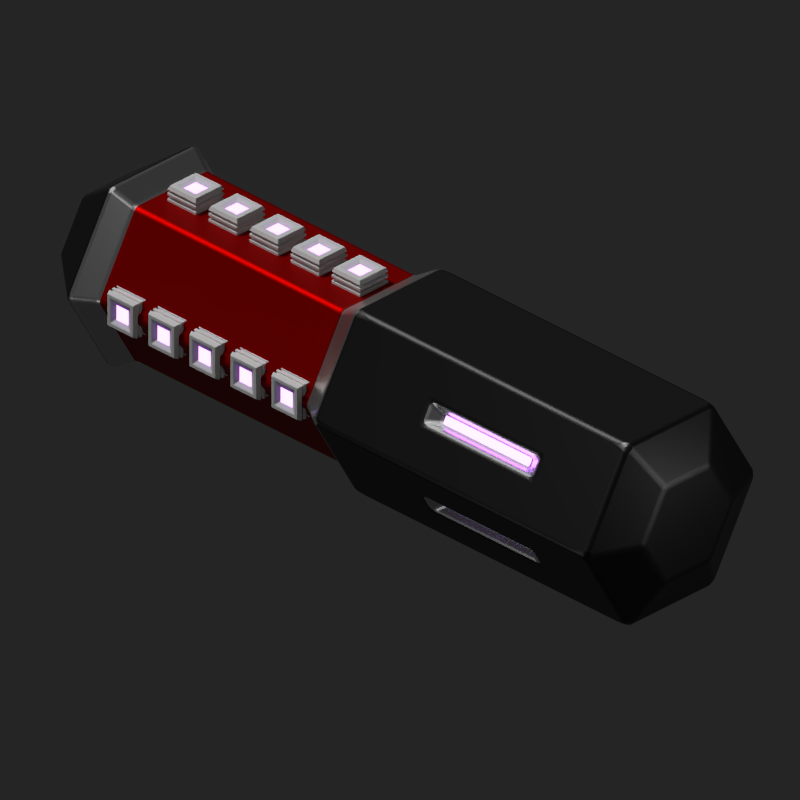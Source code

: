 # Source: pulse_beam.blend  (saved by Blender 2.91.10; exported with 4.5.12 LTS)
import bpy
from mathutils import Matrix  # noqa: F401  (used for matrix-valued properties, if any)

bpy.ops.wm.read_factory_settings(use_empty=True)
scene = bpy.context.scene
scene.name = 'Scene'

# ---- collections
col_collection_1 = bpy.data.collections.new('Collection 1'); scene.collection.children.link(col_collection_1)

# ---- materials (node trees are filled in below, after node groups)
mat_dark_metal_001 = bpy.data.materials.new('Dark Metal.001')
mat_dark_metal_001.alpha_threshold = 0.0
mat_dark_metal_001.roughness = 0.5
mat_light_metal_001 = bpy.data.materials.new('Light Metal.001')
mat_light_metal_001.alpha_threshold = 0.0
mat_light_metal_001.roughness = 0.5
mat_light_source_001 = bpy.data.materials.new('Light Source.001')
mat_light_source_001.alpha_threshold = 0.0
mat_light_source_001.roughness = 0.5
mat_colorful_metal_001 = bpy.data.materials.new('Colorful Metal.001')
mat_colorful_metal_001.alpha_threshold = 0.0
mat_colorful_metal_001.roughness = 0.5
mat_material_016 = bpy.data.materials.new('Material.016')
mat_material_016.alpha_threshold = 0.0
mat_material_016.diffuse_color = (0.5071, 0.5071, 0.5071, 1.0)
mat_material_016.roughness = 0.5
mat_material_016.line_color = (0.0, 0.0, 0.0, 1.0)
mat_material_001 = bpy.data.materials.new('Material.001')
mat_material_001.alpha_threshold = 0.0
mat_material_001.diffuse_color = (0.5071, 0.5071, 0.5071, 1.0)
mat_material_001.roughness = 0.5
mat_material_001.line_color = (0.0, 0.0, 0.0, 1.0)
mat_light_source_002 = bpy.data.materials.new('Light Source.002')
mat_light_source_002.alpha_threshold = 0.0
mat_light_source_002.roughness = 0.5
mat_material_006 = bpy.data.materials.new('Material.006')
mat_material_006.alpha_threshold = 0.0
mat_material_006.diffuse_color = (0.2476, 0.2476, 0.2476, 1.0)
mat_material_006.roughness = 0.5

# ---- material node trees
mat_dark_metal_001.use_nodes = True; mat_dark_metal_001.node_tree.nodes.clear()
_N = mat_dark_metal_001.node_tree.nodes; _L = mat_dark_metal_001.node_tree.links
n0 = _N.new('ShaderNodeOutputMaterial'); n0.name = 'Material Output'; n0.location = (300, 300)
n1 = _N.new('ShaderNodeBsdfPrincipled'); n1.name = 'Principled BSDF'; n1.location = (10, 300)
n1.width = 150
n1.subsurface_method = 'BURLEY'
n1.inputs[0].default_value = (0.04954, 0.04954, 0.04954, 1.0)
n1.inputs[1].default_value = 1.0
n1.inputs[2].default_value = 0.4
n1.inputs[3].default_value = 1.45
n1.inputs[9].default_value = (1.0, 1.0, 1.0)
n1.inputs[27].default_value = (0.0, 0.0, 0.0, 1.0)
n1.inputs[28].default_value = 1.0
_L.new(n1.outputs[0], n0.inputs[0])
n0.is_active_output = True
mat_light_metal_001.use_nodes = True; mat_light_metal_001.node_tree.nodes.clear()
_N = mat_light_metal_001.node_tree.nodes; _L = mat_light_metal_001.node_tree.links
n0 = _N.new('ShaderNodeOutputMaterial'); n0.name = 'Material Output'; n0.location = (300, 300)
n1 = _N.new('ShaderNodeBsdfPrincipled'); n1.name = 'Principled BSDF'; n1.location = (10, 300)
n1.width = 150
n1.subsurface_method = 'BURLEY'
n1.inputs[0].default_value = (0.7874, 0.7874, 0.7874, 1.0)
n1.inputs[1].default_value = 1.0
n1.inputs[2].default_value = 0.3
n1.inputs[3].default_value = 1.45
n1.inputs[9].default_value = (1.0, 1.0, 1.0)
n1.inputs[27].default_value = (0.0, 0.0, 0.0, 1.0)
n1.inputs[28].default_value = 1.0
_L.new(n1.outputs[0], n0.inputs[0])
n0.is_active_output = True
mat_light_source_001.use_nodes = True; mat_light_source_001.node_tree.nodes.clear()
_N = mat_light_source_001.node_tree.nodes; _L = mat_light_source_001.node_tree.links
n0 = _N.new('ShaderNodeOutputMaterial'); n0.name = 'Material Output'; n0.location = (300, 300)
n1 = _N.new('ShaderNodeEmission'); n1.name = 'Emission'; n1.location = (10, 300)
n1.inputs[0].default_value = (0.5163, 0.1706, 1.0, 1.0)
n1.inputs[1].default_value = 6.0
_L.new(n1.outputs[0], n0.inputs[0])
n0.is_active_output = True
mat_colorful_metal_001.use_nodes = True; mat_colorful_metal_001.node_tree.nodes.clear()
_N = mat_colorful_metal_001.node_tree.nodes; _L = mat_colorful_metal_001.node_tree.links
n0 = _N.new('ShaderNodeOutputMaterial'); n0.name = 'Material Output'; n0.location = (300, 300)
n1 = _N.new('ShaderNodeBsdfPrincipled'); n1.name = 'Principled BSDF'; n1.location = (10, 300)
n1.width = 150
n1.subsurface_method = 'BURLEY'
n1.inputs[0].default_value = (0.3185, 0.0004068, 0.0, 1.0)
n1.inputs[1].default_value = 1.0
n1.inputs[2].default_value = 0.5248
n1.inputs[3].default_value = 1.45
n1.inputs[9].default_value = (1.0, 1.0, 1.0)
n1.inputs[27].default_value = (0.0, 0.0, 0.0, 1.0)
n1.inputs[28].default_value = 1.0
_L.new(n1.outputs[0], n0.inputs[0])
n0.is_active_output = True
mat_light_source_002.use_nodes = True; mat_light_source_002.node_tree.nodes.clear()
_N = mat_light_source_002.node_tree.nodes; _L = mat_light_source_002.node_tree.links
n0 = _N.new('ShaderNodeOutputMaterial'); n0.name = 'Material Output'; n0.location = (300, 300)
n1 = _N.new('ShaderNodeEmission'); n1.name = 'Emission'; n1.location = (10, 300)
n1.inputs[0].default_value = (0.5163, 0.1706, 1.0, 1.0)
n1.inputs[1].default_value = 6.0
_L.new(n1.outputs[0], n0.inputs[0])
n0.is_active_output = True

# ---- world
world_world = bpy.data.worlds.new('World'); scene.world = world_world
world_world.color = (0.01885, 0.01885, 0.01885)
world_world.use_sun_shadow = False
world_world.sun_shadow_jitter_overblur = 0.0
world_world.cycles.sampling_method = 'MANUAL'
world_world.cycles.sample_map_resolution = 256

# ---- cameras
cam_camera = bpy.data.cameras.new('Camera')
cam_camera.type = 'ORTHO'
cam_camera.clip_end = 100.0
cam_camera.lens = 35.0
cam_camera.sensor_width = 32.0
cam_camera.sensor_height = 18.0
cam_camera.ortho_scale = 6.3
cam_camera.shift_x = 0.07
cam_camera.shift_y = 0.05
cam_camera.dof.focus_distance = 0.0

# ---- lights
light_lamp_001 = bpy.data.lights.new('Lamp.001', 'POINT')
light_lamp_001.transmission_factor = 0.0
light_lamp_001.cutoff_distance = 30.0
light_lamp_001.energy = 100.0
light_lamp_001.shadow_buffer_clip_start = 1.001
light_lamp_001.shadow_soft_size = 1.0
light_lamp_001.shadow_maximum_resolution = 0.006
light_lamp_001.use_absolute_resolution = True
light_lamp_001.cycles.use_multiple_importance_sampling = False
light_lamp_002 = bpy.data.lights.new('Lamp.002', 'POINT')
light_lamp_002.transmission_factor = 0.0
light_lamp_002.cutoff_distance = 30.0
light_lamp_002.energy = 100.0
light_lamp_002.shadow_buffer_clip_start = 1.001
light_lamp_002.shadow_soft_size = 1.0
light_lamp_002.shadow_maximum_resolution = 0.006
light_lamp_002.use_absolute_resolution = True
light_lamp_002.cycles.use_multiple_importance_sampling = False
light_sun = bpy.data.lights.new('Sun', 'SUN')
light_sun.transmission_factor = 0.0
light_sun.angle = 0.036
light_sun.energy = 3.0
light_sun.shadow_buffer_clip_start = 0.5
light_sun.shadow_soft_size = 0.018
light_sun.shadow_cascade_max_distance = 1000.0
light_sun.cycles.use_multiple_importance_sampling = False
light_lamp = bpy.data.lights.new('Lamp', 'POINT')
light_lamp.transmission_factor = 0.0
light_lamp.cutoff_distance = 30.0
light_lamp.energy = 100.0
light_lamp.shadow_buffer_clip_start = 1.001
light_lamp.shadow_soft_size = 1.0
light_lamp.shadow_maximum_resolution = 0.006
light_lamp.use_absolute_resolution = True
light_lamp.cycles.use_multiple_importance_sampling = False

# ---- meshes
me_cylinder_005 = bpy.data.meshes.new('Cylinder.005')
me_cylinder_005.from_pydata([(0.0, 0.7162, -1.457), (1.553e-07, 0.1731, 3.105), (0.6203, 0.3581, -1.457), (0.1499, 0.08657, 3.105), (0.6203, -0.3581, -1.457), (0.1499, -0.08657, 3.105), (-6.261e-08, -0.7162, -1.457), (1.394e-07, -0.1731, 3.105), (-0.6203, -0.3581, -1.457), (-0.1499, -0.08657, 3.105), (-0.6203, 0.3581, -1.457), (-0.1499, 0.08657, 3.105), (0.0, 0.7162, 0.8037), (-2.384e-08, 0.6064, 0.9681), (9.912e-08, 0.6064, 2.698), (1.366e-07, 0.7162, 2.862), (0.6203, 0.3581, 2.862), (0.5252, 0.3032, 2.698), (0.5252, 0.3032, 0.9681), (0.6203, 0.3581, 0.8037), (0.6203, -0.3581, 2.862), (0.5252, -0.3032, 2.698), (0.5252, -0.3032, 0.9681), (0.6203, -0.3581, 0.8037), (7.401e-08, -0.7162, 2.862), (4.61e-08, -0.6064, 2.698), (-7.686e-08, -0.6064, 0.9681), (-6.261e-08, -0.7162, 0.8037), (-0.6203, -0.3581, 2.862), (-0.5252, -0.3032, 2.698), (-0.5252, -0.3032, 0.9681), (-0.6203, -0.3581, 0.8037), (-0.6203, 0.3581, 2.862), (-0.5252, 0.3032, 2.698), (-0.5252, 0.3032, 0.9681), (-0.6203, 0.3581, 0.8037), (0.3196, 0.1845, 3.266), (7.039e-08, 0.369, 3.266), (0.3196, -0.1845, 3.266), (3.813e-08, -0.369, 3.266), (-0.3196, -0.1845, 3.266), (-0.3196, 0.1845, 3.266), (0.1499, 0.08657, 2.845), (-2.293e-07, 0.1731, 2.845), (0.1499, -0.08657, 2.845), (-2.452e-07, -0.1731, 2.845), (-0.1499, -0.08657, 2.845), (-0.1499, 0.08657, 2.845), (-0.3707, 0.5022, -0.8805), (-0.3707, 0.5022, 0.04008), (-0.2496, 0.5721, 0.04008), (-0.2496, 0.5721, -0.8805), (-0.2496, -0.5721, -0.8805), (-0.2496, -0.5721, 0.04008), (-0.3707, -0.5022, 0.04008), (-0.3707, -0.5022, -0.8805), (0.3707, -0.5022, -0.8805), (0.3707, -0.5022, 0.04008), (0.2496, -0.5721, 0.04008), (0.2496, -0.5721, -0.8805), (0.2496, 0.5721, -0.8805), (0.2496, 0.5721, 0.04008), (0.3707, 0.5022, 0.04008), (0.3707, 0.5022, -0.8805), (-0.306, 0.4666, -0.7808), (-0.306, 0.4666, -0.05959), (-0.2511, 0.4983, -0.05959), (-0.2511, 0.4983, -0.7808), (-0.2511, -0.4983, -0.7808), (-0.2511, -0.4983, -0.05959), (-0.306, -0.4666, -0.05959), (-0.306, -0.4666, -0.7808), (0.306, -0.4666, -0.7808), (0.306, -0.4666, -0.05959), (0.2511, -0.4983, -0.05959), (0.2511, -0.4983, -0.7808), (0.2511, 0.4983, -0.7808), (0.2511, 0.4983, -0.05959), (0.306, 0.4666, -0.05959), (0.306, 0.4666, -0.7808), (-2.321e-16, 0.3743, -1.605), (0.3242, 0.1871, -1.605), (0.3242, -0.1871, -1.605), (-3.272e-08, -0.3743, -1.605), (-0.3242, -0.1871, -1.605), (-0.3242, 0.1871, -1.605)], [], [(15, 37, 36, 16), (16, 36, 38, 20), (20, 38, 39, 24), (24, 39, 40, 28), (11, 9, 46, 47), (28, 40, 41, 32), (32, 41, 37, 15), (2, 4, 82, 81), (64, 65, 66, 67), (35, 34, 13, 12), (34, 33, 14, 13), (33, 32, 15, 14), (8, 31, 35, 10), (31, 30, 34, 35), (30, 29, 33, 34), (29, 28, 32, 33), (68, 69, 70, 71), (27, 26, 30, 31), (26, 25, 29, 30), (25, 24, 28, 29), (72, 73, 74, 75), (23, 22, 26, 27), (22, 21, 25, 26), (21, 20, 24, 25), (2, 19, 23, 4), (19, 18, 22, 23), (18, 17, 21, 22), (17, 16, 20, 21), (76, 77, 78, 79), (12, 13, 18, 19), (13, 14, 17, 18), (14, 15, 16, 17), (1, 3, 36, 37), (3, 5, 38, 36), (5, 7, 39, 38), (7, 9, 40, 39), (9, 11, 41, 40), (11, 1, 37, 41), (42, 43, 47, 46, 45, 44), (7, 5, 44, 45), (3, 1, 43, 42), (1, 11, 47, 43), (9, 7, 45, 46), (5, 3, 42, 44), (10, 35, 49, 48), (35, 12, 50, 49), (12, 0, 51, 50), (0, 10, 48, 51), (6, 27, 53, 52), (27, 31, 54, 53), (31, 8, 55, 54), (8, 6, 52, 55), (4, 23, 57, 56), (23, 27, 58, 57), (27, 6, 59, 58), (6, 4, 56, 59), (0, 12, 61, 60), (12, 19, 62, 61), (19, 2, 63, 62), (2, 0, 60, 63), (48, 64, 67, 51), (51, 67, 66, 50), (53, 69, 68, 52), (50, 66, 65, 49), (52, 68, 71, 55), (55, 71, 70, 54), (57, 73, 72, 56), (54, 70, 69, 53), (56, 72, 75, 59), (59, 75, 74, 58), (58, 74, 73, 57), (60, 76, 79, 63), (61, 77, 76, 60), (62, 78, 77, 61), (80, 81, 82, 83, 84, 85), (8, 10, 85, 84), (0, 2, 81, 80), (4, 6, 83, 82), (10, 0, 80, 85), (6, 8, 84, 83), (63, 79, 78, 62), (49, 65, 64, 48)])
me_cylinder_005.polygons.foreach_set('material_index', [0, 0, 0, 0, 1, 0, 0, 0, 2, 1, 3, 1, 0, 1, 3, 1, 2, 1, 3, 1, 2, 1, 3, 1, 0, 1, 3, 1, 2, 1, 3, 1, 0, 0, 0, 0, 0, 0, 2, 1, 1, 1, 1, 1, 0, 0, 0, 0, 0, 0, 0, 0, 0, 0, 0, 0, 0, 0, 0, 0, 1, 1, 1, 1, 1, 1, 1, 1, 1, 1, 1, 1, 1, 1, 0, 0, 0, 0, 0, 0, 1, 1])
_uv = me_cylinder_005.uv_layers.new(name='UVMap')
_uv.uv.foreach_set('vector', [1.0, 0.9, 1.0, 1.0, 0.8333, 1.0, 0.8333, 0.9, 0.8333, 0.9, 0.8333, 1.0, 0.6667, 1.0, 0.6667, 0.9, 0.6667, 0.9, 0.6667, 1.0, 0.5, 1.0, 0.5, 0.9, 0.5, 0.9, 0.5, 1.0, 0.3333, 1.0, 0.3333, 0.9, 0.1998, 0.279, 0.1998, 0.221, 0.1998, 0.221, 0.1998, 0.279, 0.3333, 0.9, 0.3333, 1.0, 0.1667, 1.0, 0.1667, 0.9, 0.1667, 0.9, 0.1667, 1.0, -8.941e-08, 1.0, -8.941e-08, 0.9, 0.8333, 0.5, 0.6667, 0.5, 0.6667, 0.5, 0.8333, 0.5, 0.09155, 0.5156, 0.09155, 0.5844, 0.07512, 0.5844, 0.07512, 0.5156, 0.1667, 0.6, 0.1667, 0.7, -8.941e-08, 0.7, -8.941e-08, 0.6, 0.1667, 0.7, 0.1667, 0.8, -8.941e-08, 0.8, -8.941e-08, 0.7, 0.1667, 0.8, 0.1667, 0.9, -8.941e-08, 0.9, -8.941e-08, 0.8, 0.3333, 0.5, 0.3333, 0.6, 0.1667, 0.6, 0.1667, 0.5, 0.3333, 0.6, 0.3333, 0.7, 0.1667, 0.7, 0.1667, 0.6, 0.3333, 0.7, 0.3333, 0.8, 0.1667, 0.8, 0.1667, 0.7, 0.3333, 0.8, 0.3333, 0.9, 0.1667, 0.9, 0.1667, 0.8, 0.4249, 0.5156, 0.4249, 0.5844, 0.4085, 0.5844, 0.4085, 0.5156, 0.5, 0.6, 0.5, 0.7, 0.3333, 0.7, 0.3333, 0.6, 0.5, 0.7, 0.5, 0.8, 0.3333, 0.8, 0.3333, 0.7, 0.5, 0.8, 0.5, 0.9, 0.3333, 0.9, 0.3333, 0.8, 0.5915, 0.5156, 0.5915, 0.5844, 0.5751, 0.5844, 0.5751, 0.5156, 0.6667, 0.6, 0.6667, 0.7, 0.5, 0.7, 0.5, 0.6, 0.6667, 0.7, 0.6667, 0.8, 0.5, 0.8, 0.5, 0.7, 0.6667, 0.8, 0.6667, 0.9, 0.5, 0.9, 0.5, 0.8, 0.8333, 0.5, 0.8333, 0.6, 0.6667, 0.6, 0.6667, 0.5, 0.8333, 0.6, 0.8333, 0.7, 0.6667, 0.7, 0.6667, 0.6, 0.8333, 0.7, 0.8333, 0.8, 0.6667, 0.8, 0.6667, 0.7, 0.8333, 0.8, 0.8333, 0.9, 0.6667, 0.9, 0.6667, 0.8, 0.9249, 0.5156, 0.9249, 0.5844, 0.9085, 0.5844, 0.9085, 0.5156, 1.0, 0.6, 1.0, 0.7, 0.8333, 0.7, 0.8333, 0.6, 1.0, 0.7, 1.0, 0.8, 0.8333, 0.8, 0.8333, 0.7, 1.0, 0.8, 1.0, 0.9, 0.8333, 0.9, 0.8333, 0.8, 0.25, 0.308, 0.3002, 0.279, 0.4578, 0.37, 0.25, 0.49, 0.3002, 0.279, 0.3002, 0.221, 0.4578, 0.13, 0.4578, 0.37, 0.3002, 0.221, 0.25, 0.192, 0.25, 0.01, 0.4578, 0.13, 0.25, 0.192, 0.1998, 0.221, 0.04215, 0.13, 0.25, 0.01, 0.1998, 0.221, 0.1998, 0.279, 0.04215, 0.37, 0.04215, 0.13, 0.1998, 0.279, 0.25, 0.308, 0.25, 0.49, 0.04215, 0.37, 0.3002, 0.279, 0.25, 0.308, 0.1998, 0.279, 0.1998, 0.221, 0.25, 0.192, 0.3002, 0.221, 0.25, 0.192, 0.3002, 0.221, 0.3002, 0.221, 0.25, 0.192, 0.3002, 0.279, 0.25, 0.308, 0.25, 0.308, 0.3002, 0.279, 0.25, 0.308, 0.1998, 0.279, 0.1998, 0.279, 0.25, 0.308, 0.1998, 0.221, 0.25, 0.192, 0.25, 0.192, 0.1998, 0.221, 0.3002, 0.221, 0.3002, 0.279, 0.3002, 0.279, 0.3002, 0.221, 0.1667, 0.5, 0.1667, 0.6, 0.1159, 0.5895, 0.1159, 0.5105, 0.1667, 0.6, -8.941e-08, 0.6, 0.05079, 0.5895, 0.1159, 0.5895, -8.941e-08, 0.6, -8.941e-08, 0.5, 0.05079, 0.5105, 0.05079, 0.5895, -8.941e-08, 0.5, 0.1667, 0.5, 0.1159, 0.5105, 0.05079, 0.5105, 0.5, 0.5, 0.5, 0.6, 0.4492, 0.5895, 0.4492, 0.5105, 0.5, 0.6, 0.3333, 0.6, 0.3841, 0.5895, 0.4492, 0.5895, 0.3333, 0.6, 0.3333, 0.5, 0.3841, 0.5105, 0.3841, 0.5895, 0.3333, 0.5, 0.5, 0.5, 0.4492, 0.5105, 0.3841, 0.5105, 0.6667, 0.5, 0.6667, 0.6, 0.6159, 0.5895, 0.6159, 0.5105, 0.6667, 0.6, 0.5, 0.6, 0.5508, 0.5895, 0.6159, 0.5895, 0.5, 0.6, 0.5, 0.5, 0.5508, 0.5105, 0.5508, 0.5895, 0.5, 0.5, 0.6667, 0.5, 0.6159, 0.5105, 0.5508, 0.5105, 1.0, 0.5, 1.0, 0.6, 0.9492, 0.5895, 0.9492, 0.5105, 1.0, 0.6, 0.8333, 0.6, 0.8841, 0.5895, 0.9492, 0.5895, 0.8333, 0.6, 0.8333, 0.5, 0.8841, 0.5105, 0.8841, 0.5895, 0.8333, 0.5, 1.0, 0.5, 0.9492, 0.5105, 0.8841, 0.5105, 0.1159, 0.5105, 0.09155, 0.5156, 0.07512, 0.5156, 0.05079, 0.5105, 0.05079, 0.5105, 0.07512, 0.5156, 0.07512, 0.5844, 0.05079, 0.5895, 0.4492, 0.5895, 0.4249, 0.5844, 0.4249, 0.5156, 0.4492, 0.5105, 0.05079, 0.5895, 0.07512, 0.5844, 0.09155, 0.5844, 0.1159, 0.5895, 0.4492, 0.5105, 0.4249, 0.5156, 0.4085, 0.5156, 0.3841, 0.5105, 0.3841, 0.5105, 0.4085, 0.5156, 0.4085, 0.5844, 0.3841, 0.5895, 0.6159, 0.5895, 0.5915, 0.5844, 0.5915, 0.5156, 0.6159, 0.5105, 0.3841, 0.5895, 0.4085, 0.5844, 0.4249, 0.5844, 0.4492, 0.5895, 0.6159, 0.5105, 0.5915, 0.5156, 0.5751, 0.5156, 0.5508, 0.5105, 0.5508, 0.5105, 0.5751, 0.5156, 0.5751, 0.5844, 0.5508, 0.5895, 0.5508, 0.5895, 0.5751, 0.5844, 0.5915, 0.5844, 0.6159, 0.5895, 0.9492, 0.5105, 0.9249, 0.5156, 0.9085, 0.5156, 0.8841, 0.5105, 0.9492, 0.5895, 0.9249, 0.5844, 0.9249, 0.5156, 0.9492, 0.5105, 0.8841, 0.5895, 0.9085, 0.5844, 0.9249, 0.5844, 0.9492, 0.5895, 0.75, 0.49, 0.9578, 0.37, 0.9578, 0.13, 0.75, 0.01, 0.5422, 0.13, 0.5422, 0.37, 0.3333, 0.5, 0.1667, 0.5, 0.1667, 0.5, 0.3333, 0.5, 1.0, 0.5, 0.8333, 0.5, 0.8333, 0.5, 1.0, 0.5, 0.6667, 0.5, 0.5, 0.5, 0.5, 0.5, 0.6667, 0.5, 0.1667, 0.5, -8.941e-08, 0.5, -8.941e-08, 0.5, 0.1667, 0.5, 0.5, 0.5, 0.3333, 0.5, 0.3333, 0.5, 0.5, 0.5, 0.8841, 0.5105, 0.9085, 0.5156, 0.9085, 0.5844, 0.8841, 0.5895, 0.1159, 0.5895, 0.09155, 0.5844, 0.09155, 0.5156, 0.1159, 0.5105])
me_cylinder_005.materials.append(mat_dark_metal_001)
me_cylinder_005.materials.append(mat_light_metal_001)
me_cylinder_005.materials.append(mat_light_source_001)
me_cylinder_005.materials.append(mat_colorful_metal_001)
me_cylinder_005.use_remesh_preserve_volume = False
me_cylinder_005.use_remesh_preserve_attributes = False
me_cylinder_005.use_mirror_vertex_groups = False
me_cylinder_005.update()
me_cube_027 = bpy.data.meshes.new('Cube.027')
me_cube_027.from_pydata([(5.27, 0.9035, -0.9035), (5.27, -0.9035, -0.9035), (5.27, 0.9035, 0.9035), (5.27, -0.9035, 0.9035), (4.285, 1.0, 1.0), (4.285, 1.0, -1.0), (4.285, -1.0, 1.0), (4.285, -1.0, -1.0), (4.534, -1.0, 1.0), (4.693, -1.0, 1.0), (4.862, -1.0, 1.0), (5.022, -1.0, 1.0), (5.022, 1.0, 1.0), (4.862, 1.0, 1.0), (4.693, 1.0, 1.0), (4.534, 1.0, 1.0), (5.022, 1.0, -1.0), (4.862, 1.0, -1.0), (4.693, 1.0, -1.0), (4.534, 1.0, -1.0), (5.022, -1.0, -1.0), (4.862, -1.0, -1.0), (4.693, -1.0, -1.0), (4.534, -1.0, -1.0), (5.022, 0.9083, 0.9083), (4.862, 0.9083, 0.9083), (4.862, -0.9083, 0.9083), (5.022, -0.9083, 0.9083), (4.693, 0.9083, 0.9083), (4.534, 0.9083, 0.9083), (4.534, -0.9083, 0.9083), (4.693, -0.9083, 0.9083), (4.693, 0.9083, -0.9083), (4.534, 0.9083, -0.9083), (5.022, 0.9083, -0.9083), (4.862, 0.9083, -0.9083), (4.693, -0.9083, -0.9083), (4.534, -0.9083, -0.9083), (5.022, -0.9083, -0.9083), (4.862, -0.9083, -0.9083), (5.27, 0.6984, 0.6984), (5.27, 0.6984, -0.6984), (5.27, -0.6984, 0.6984), (5.27, -0.6984, -0.6984), (5.122, 0.4233, 0.4233), (5.122, 0.4233, -0.4233), (5.122, -0.4233, 0.4233), (5.122, -0.4233, -0.4233), (4.216, -0.5853, 0.5853), (4.216, 0.5853, 0.5853), (4.216, 0.5853, -0.5853), (4.216, -0.5853, -0.5853), (-5.27, 0.9035, -0.9035), (-5.27, -0.9035, -0.9035), (-5.27, 0.9035, 0.9035), (-5.27, -0.9035, 0.9035), (-4.285, 1.0, 1.0), (-4.285, 1.0, -1.0), (-4.285, -1.0, 1.0), (-4.285, -1.0, -1.0), (-4.534, -1.0, 1.0), (-4.693, -1.0, 1.0), (-4.862, -1.0, 1.0), (-5.022, -1.0, 1.0), (-5.022, 1.0, 1.0), (-4.862, 1.0, 1.0), (-4.693, 1.0, 1.0), (-4.534, 1.0, 1.0), (-5.022, 1.0, -1.0), (-4.862, 1.0, -1.0), (-4.693, 1.0, -1.0), (-4.534, 1.0, -1.0), (-5.022, -1.0, -1.0), (-4.862, -1.0, -1.0), (-4.693, -1.0, -1.0), (-4.534, -1.0, -1.0), (-5.022, 0.9083, 0.9083), (-4.862, 0.9083, 0.9083), (-4.862, -0.9083, 0.9083), (-5.022, -0.9083, 0.9083), (-4.693, 0.9083, 0.9083), (-4.534, 0.9083, 0.9083), (-4.534, -0.9083, 0.9083), (-4.693, -0.9083, 0.9083), (-4.693, 0.9083, -0.9083), (-4.534, 0.9083, -0.9083), (-5.022, 0.9083, -0.9083), (-4.862, 0.9083, -0.9083), (-4.693, -0.9083, -0.9083), (-4.534, -0.9083, -0.9083), (-5.022, -0.9083, -0.9083), (-4.862, -0.9083, -0.9083), (-5.27, 0.6984, 0.6984), (-5.27, 0.6984, -0.6984), (-5.27, -0.6984, 0.6984), (-5.27, -0.6984, -0.6984), (-5.122, 0.4233, 0.4233), (-5.122, 0.4233, -0.4233), (-5.122, -0.4233, 0.4233), (-5.122, -0.4233, -0.4233), (-4.216, -0.5853, 0.5853), (-4.216, 0.5853, 0.5853), (-4.216, 0.5853, -0.5853), (-4.216, -0.5853, -0.5853)], [], [(10, 13, 14, 9), (22, 18, 17, 21), (14, 13, 17, 18), (10, 9, 22, 21), (7, 6, 48, 51), (8, 15, 4, 6), (12, 2, 0, 16), (3, 11, 20, 1), (20, 16, 0, 1), (4, 15, 19, 5), (7, 5, 19, 23), (3, 2, 12, 11), (8, 6, 7, 23), (19, 15, 29, 33), (22, 9, 31, 36), (8, 23, 37, 30), (14, 18, 32, 28), (20, 11, 27, 38), (9, 14, 28, 31), (10, 21, 39, 26), (21, 17, 35, 39), (25, 26, 27, 24), (29, 30, 31, 28), (28, 32, 33, 29), (24, 34, 35, 25), (32, 36, 37, 33), (34, 38, 39, 35), (26, 39, 38, 27), (30, 37, 36, 31), (12, 16, 34, 24), (17, 13, 25, 35), (18, 22, 36, 32), (13, 10, 26, 25), (23, 19, 33, 37), (11, 12, 24, 27), (16, 20, 38, 34), (15, 8, 30, 29), (41, 40, 44, 45), (1, 0, 41, 43), (2, 3, 42, 40), (3, 1, 43, 42), (0, 2, 40, 41), (44, 46, 47, 45), (43, 41, 45, 47), (40, 42, 46, 44), (42, 43, 47, 46), (48, 49, 50, 51), (6, 4, 49, 48), (4, 5, 50, 49), (5, 7, 51, 50), (62, 61, 66, 65), (74, 73, 69, 70), (66, 70, 69, 65), (62, 73, 74, 61), (59, 103, 100, 58), (60, 58, 56, 67), (64, 68, 52, 54), (55, 53, 72, 63), (72, 53, 52, 68), (56, 57, 71, 67), (59, 75, 71, 57), (55, 63, 64, 54), (60, 75, 59, 58), (71, 85, 81, 67), (74, 88, 83, 61), (60, 82, 89, 75), (66, 80, 84, 70), (72, 90, 79, 63), (61, 83, 80, 66), (62, 78, 91, 73), (73, 91, 87, 69), (77, 76, 79, 78), (81, 80, 83, 82), (80, 81, 85, 84), (76, 77, 87, 86), (84, 85, 89, 88), (86, 87, 91, 90), (78, 79, 90, 91), (82, 83, 88, 89), (64, 76, 86, 68), (69, 87, 77, 65), (70, 84, 88, 74), (65, 77, 78, 62), (75, 89, 85, 71), (63, 79, 76, 64), (68, 86, 90, 72), (67, 81, 82, 60), (93, 97, 96, 92), (53, 95, 93, 52), (54, 92, 94, 55), (55, 94, 95, 53), (52, 93, 92, 54), (96, 97, 99, 98), (95, 99, 97, 93), (92, 96, 98, 94), (94, 98, 99, 95), (100, 103, 102, 101), (58, 100, 101, 56), (56, 101, 102, 57), (57, 102, 103, 59)])
me_cube_027.polygons.foreach_set('material_index', [0, 0, 0, 0, 0, 0, 0, 0, 0, 0, 0, 0, 0, 0, 0, 0, 0, 0, 0, 0, 0, 0, 0, 0, 0, 0, 0, 0, 0, 0, 0, 0, 0, 0, 0, 0, 0, 0, 0, 0, 0, 0, 1, 0, 0, 0, 0, 0, 0, 0, 0, 0, 0, 0, 0, 0, 0, 0, 0, 0, 0, 0, 0, 0, 0, 0, 0, 0, 0, 0, 0, 0, 0, 0, 0, 0, 0, 0, 0, 0, 0, 0, 0, 0, 0, 0, 0, 0, 0, 0, 0, 0, 1, 0, 0, 0, 0, 0, 0, 0])
me_cube_027.materials.append(mat_material_016)
me_cube_027.materials.append(mat_light_source_001)
me_cube_027.use_remesh_preserve_volume = False
me_cube_027.use_remesh_preserve_attributes = False
me_cube_027.use_mirror_vertex_groups = False
me_cube_027.update()
me_cube_001 = bpy.data.meshes.new('Cube.001')
me_cube_001.from_pydata([(5.27, 0.9035, -0.9035), (5.27, -0.9035, -0.9035), (5.27, 0.9035, 0.9035), (5.27, -0.9035, 0.9035), (4.285, 1.0, 1.0), (4.285, 1.0, -1.0), (4.285, -1.0, 1.0), (4.285, -1.0, -1.0), (4.534, -1.0, 1.0), (4.693, -1.0, 1.0), (4.862, -1.0, 1.0), (5.022, -1.0, 1.0), (5.022, 1.0, 1.0), (4.862, 1.0, 1.0), (4.693, 1.0, 1.0), (4.534, 1.0, 1.0), (5.022, 1.0, -1.0), (4.862, 1.0, -1.0), (4.693, 1.0, -1.0), (4.534, 1.0, -1.0), (5.022, -1.0, -1.0), (4.862, -1.0, -1.0), (4.693, -1.0, -1.0), (4.534, -1.0, -1.0), (5.022, 0.9083, 0.9083), (4.862, 0.9083, 0.9083), (4.862, -0.9083, 0.9083), (5.022, -0.9083, 0.9083), (4.693, 0.9083, 0.9083), (4.534, 0.9083, 0.9083), (4.534, -0.9083, 0.9083), (4.693, -0.9083, 0.9083), (4.693, 0.9083, -0.9083), (4.534, 0.9083, -0.9083), (5.022, 0.9083, -0.9083), (4.862, 0.9083, -0.9083), (4.693, -0.9083, -0.9083), (4.534, -0.9083, -0.9083), (5.022, -0.9083, -0.9083), (4.862, -0.9083, -0.9083), (5.27, 0.6984, 0.6984), (5.27, 0.6984, -0.6984), (5.27, -0.6984, 0.6984), (5.27, -0.6984, -0.6984), (5.122, 0.4233, 0.4233), (5.122, 0.4233, -0.4233), (5.122, -0.4233, 0.4233), (5.122, -0.4233, -0.4233), (4.216, -0.5853, 0.5853), (4.216, 0.5853, 0.5853), (4.216, 0.5853, -0.5853), (4.216, -0.5853, -0.5853), (-5.27, 0.9035, -0.9035), (-5.27, -0.9035, -0.9035), (-5.27, 0.9035, 0.9035), (-5.27, -0.9035, 0.9035), (-4.285, 1.0, 1.0), (-4.285, 1.0, -1.0), (-4.285, -1.0, 1.0), (-4.285, -1.0, -1.0), (-4.534, -1.0, 1.0), (-4.693, -1.0, 1.0), (-4.862, -1.0, 1.0), (-5.022, -1.0, 1.0), (-5.022, 1.0, 1.0), (-4.862, 1.0, 1.0), (-4.693, 1.0, 1.0), (-4.534, 1.0, 1.0), (-5.022, 1.0, -1.0), (-4.862, 1.0, -1.0), (-4.693, 1.0, -1.0), (-4.534, 1.0, -1.0), (-5.022, -1.0, -1.0), (-4.862, -1.0, -1.0), (-4.693, -1.0, -1.0), (-4.534, -1.0, -1.0), (-5.022, 0.9083, 0.9083), (-4.862, 0.9083, 0.9083), (-4.862, -0.9083, 0.9083), (-5.022, -0.9083, 0.9083), (-4.693, 0.9083, 0.9083), (-4.534, 0.9083, 0.9083), (-4.534, -0.9083, 0.9083), (-4.693, -0.9083, 0.9083), (-4.693, 0.9083, -0.9083), (-4.534, 0.9083, -0.9083), (-5.022, 0.9083, -0.9083), (-4.862, 0.9083, -0.9083), (-4.693, -0.9083, -0.9083), (-4.534, -0.9083, -0.9083), (-5.022, -0.9083, -0.9083), (-4.862, -0.9083, -0.9083), (-5.27, 0.6984, 0.6984), (-5.27, 0.6984, -0.6984), (-5.27, -0.6984, 0.6984), (-5.27, -0.6984, -0.6984), (-5.122, 0.4233, 0.4233), (-5.122, 0.4233, -0.4233), (-5.122, -0.4233, 0.4233), (-5.122, -0.4233, -0.4233), (-4.216, -0.5853, 0.5853), (-4.216, 0.5853, 0.5853), (-4.216, 0.5853, -0.5853), (-4.216, -0.5853, -0.5853)], [], [(10, 13, 14, 9), (22, 18, 17, 21), (14, 13, 17, 18), (10, 9, 22, 21), (7, 6, 48, 51), (8, 15, 4, 6), (12, 2, 0, 16), (3, 11, 20, 1), (20, 16, 0, 1), (4, 15, 19, 5), (7, 5, 19, 23), (3, 2, 12, 11), (8, 6, 7, 23), (19, 15, 29, 33), (22, 9, 31, 36), (8, 23, 37, 30), (14, 18, 32, 28), (20, 11, 27, 38), (9, 14, 28, 31), (10, 21, 39, 26), (21, 17, 35, 39), (25, 26, 27, 24), (29, 30, 31, 28), (28, 32, 33, 29), (24, 34, 35, 25), (32, 36, 37, 33), (34, 38, 39, 35), (26, 39, 38, 27), (30, 37, 36, 31), (12, 16, 34, 24), (17, 13, 25, 35), (18, 22, 36, 32), (13, 10, 26, 25), (23, 19, 33, 37), (11, 12, 24, 27), (16, 20, 38, 34), (15, 8, 30, 29), (41, 40, 44, 45), (1, 0, 41, 43), (2, 3, 42, 40), (3, 1, 43, 42), (0, 2, 40, 41), (44, 46, 47, 45), (43, 41, 45, 47), (40, 42, 46, 44), (42, 43, 47, 46), (48, 49, 50, 51), (6, 4, 49, 48), (4, 5, 50, 49), (5, 7, 51, 50), (62, 61, 66, 65), (74, 73, 69, 70), (66, 70, 69, 65), (62, 73, 74, 61), (59, 103, 100, 58), (60, 58, 56, 67), (64, 68, 52, 54), (55, 53, 72, 63), (72, 53, 52, 68), (56, 57, 71, 67), (59, 75, 71, 57), (55, 63, 64, 54), (60, 75, 59, 58), (71, 85, 81, 67), (74, 88, 83, 61), (60, 82, 89, 75), (66, 80, 84, 70), (72, 90, 79, 63), (61, 83, 80, 66), (62, 78, 91, 73), (73, 91, 87, 69), (77, 76, 79, 78), (81, 80, 83, 82), (80, 81, 85, 84), (76, 77, 87, 86), (84, 85, 89, 88), (86, 87, 91, 90), (78, 79, 90, 91), (82, 83, 88, 89), (64, 76, 86, 68), (69, 87, 77, 65), (70, 84, 88, 74), (65, 77, 78, 62), (75, 89, 85, 71), (63, 79, 76, 64), (68, 86, 90, 72), (67, 81, 82, 60), (93, 97, 96, 92), (53, 95, 93, 52), (54, 92, 94, 55), (55, 94, 95, 53), (52, 93, 92, 54), (96, 97, 99, 98), (95, 99, 97, 93), (92, 96, 98, 94), (94, 98, 99, 95), (100, 103, 102, 101), (58, 100, 101, 56), (56, 101, 102, 57), (57, 102, 103, 59)])
me_cube_001.polygons.foreach_set('material_index', [0, 0, 0, 0, 0, 0, 0, 0, 0, 0, 0, 0, 0, 0, 0, 0, 0, 0, 0, 0, 0, 0, 0, 0, 0, 0, 0, 0, 0, 0, 0, 0, 0, 0, 0, 0, 0, 0, 0, 0, 0, 0, 1, 0, 0, 0, 0, 0, 0, 0, 0, 0, 0, 0, 0, 0, 0, 0, 0, 0, 0, 0, 0, 0, 0, 0, 0, 0, 0, 0, 0, 0, 0, 0, 0, 0, 0, 0, 0, 0, 0, 0, 0, 0, 0, 0, 0, 0, 0, 0, 0, 0, 1, 0, 0, 0, 0, 0, 0, 0])
me_cube_001.materials.append(mat_material_001)
me_cube_001.materials.append(mat_light_source_002)
me_cube_001.use_remesh_preserve_volume = False
me_cube_001.use_remesh_preserve_attributes = False
me_cube_001.use_mirror_vertex_groups = False
me_cube_001.update()
me_cube = bpy.data.meshes.new('Cube')
me_cube.from_pydata([], [], [])
me_cube.materials.append(mat_material_006)
me_cube.use_remesh_preserve_volume = False
me_cube.use_remesh_preserve_attributes = False
me_cube.use_mirror_vertex_groups = False
me_cube.update()

# ---- objects
ob_cylinder = bpy.data.objects.new('Cylinder', me_cylinder_005)
ob_cube_024 = bpy.data.objects.new('Cube.024', me_cube_027)
ob_cube_001 = bpy.data.objects.new('Cube.001', me_cube_001)
ob_cube_008 = bpy.data.objects.new('Cube.008', me_cube)
ob_lamp_002 = bpy.data.objects.new('Lamp.002', light_lamp_001)
ob_lamp_001 = bpy.data.objects.new('Lamp.001', light_lamp_002)
ob_sun = bpy.data.objects.new('Sun', light_sun)
ob_lamp = bpy.data.objects.new('Lamp', light_lamp)
ob_camera = bpy.data.objects.new('Camera', cam_camera)

# ---- transforms, parenting, visibility, modifiers, constraints
ob_cylinder.location = (-0.5338, -2.223, 1.267)
ob_cylinder.rotation_euler = (-1.571, 1.571, 0.0)
ob_cylinder.scale = (1.335, 1.335, 1.335)
ob_cylinder.lineart.crease_threshold = 0.0
_m = ob_cylinder.modifiers.new('Bevel', 'BEVEL')
_m.width = 0.025
_m.width_pct = 0.025
_m.segments = 6
_m.limit_method = 'NONE'
ob_cube_024.location = (-0.5338, 1.116, 1.267)
ob_cube_024.rotation_euler = (0.0, -0.0, 3.142)
ob_cube_024.scale = (0.16, 0.16, 0.16)
ob_cube_024.lineart.crease_threshold = 0.0
_m = ob_cube_024.modifiers.new('Array', 'ARRAY')
_m.count = 5
_m.use_constant_offset = True
_m.constant_offset_displace = (0.0, 2.855, 0.0)
_m.use_relative_offset = False
_m = ob_cube_024.modifiers.new('Bevel', 'BEVEL')
_m.width = 0.024
_m.width_pct = 0.024
_m.limit_method = 'NONE'
_m.spread = 0.0
ob_cube_001.location = (-0.5338, 1.116, 1.267)
ob_cube_001.rotation_euler = (3.142, -1.571, 0.0)
ob_cube_001.scale = (0.16, 0.16, 0.16)
ob_cube_001.lineart.crease_threshold = 0.0
_m = ob_cube_001.modifiers.new('Array', 'ARRAY')
_m.count = 5
_m.use_constant_offset = True
_m.constant_offset_displace = (0.0, 2.855, 0.0)
_m.use_relative_offset = False
_m = ob_cube_001.modifiers.new('Bevel', 'BEVEL')
_m.width = 0.024
_m.width_pct = 0.024
_m.limit_method = 'NONE'
_m.spread = 0.0
ob_cube_008.location = (-0.5338, -1.122, 1.267)
ob_cube_008.rotation_euler = (0.0, 1.047, 0.0)
ob_cube_008.scale = (0.7023, 0.7023, 0.7023)
ob_cube_008.lineart.crease_threshold = 0.0
_m = ob_cube_008.modifiers.new('Bevel', 'BEVEL')
_m.width = 0.06
_m.width_pct = 0.06
_m.limit_method = 'NONE'
_m.spread = 0.0
ob_lamp_002.location = (-4.983, -2.469, 5.668)
ob_lamp_002.rotation_euler = (0.6503, 0.05522, 1.866)
ob_lamp_002.scale = (2.148, -5.138, -3.835)
ob_lamp_002.lock_rotations_4d = False
ob_lamp_002.empty_display_type = 'ARROWS'
ob_lamp_002.color = (0.0, 0.0, 0.0, 0.0)
ob_lamp_002.lineart.crease_threshold = 0.0
ob_lamp_001.location = (-9.301, 0.6842, -1.645)
ob_lamp_001.rotation_euler = (0.6503, 0.05522, 1.866)
ob_lamp_001.lock_rotations_4d = False
ob_lamp_001.empty_display_type = 'ARROWS'
ob_lamp_001.color = (0.0, 0.0, 0.0, 0.0)
ob_lamp_001.lineart.crease_threshold = 0.0
ob_sun.location = (0.7973, 7.599, 4.7)
ob_sun.rotation_euler = (-0.4189, -0.1396, 0.2094)
ob_sun.lineart.crease_threshold = 0.0
ob_lamp.location = (0.3838, -7.098, 1.667)
ob_lamp.rotation_euler = (0.6503, 0.05522, 1.866)
ob_lamp.lock_rotations_4d = False
ob_lamp.empty_display_type = 'ARROWS'
ob_lamp.color = (0.0, 0.0, 0.0, 0.0)
ob_lamp.lineart.crease_threshold = 0.0
ob_camera.location = (-10.0, -10.0, 8.2)
ob_camera.rotation_euler = (1.047, 0.0, -0.7854)
ob_camera.lock_rotations_4d = False
ob_camera.empty_display_type = 'ARROWS'
ob_camera.color = (0.0, 0.0, 0.0, 0.0)
ob_camera.display_type = 'WIRE'
ob_camera.lineart.crease_threshold = 0.0

# ---- collection membership
scene.collection.objects.link(ob_cylinder)
scene.collection.objects.link(ob_cube_024)
scene.collection.objects.link(ob_cube_001)
scene.collection.objects.link(ob_cube_008)
scene.collection.objects.link(ob_lamp_002)
col_collection_1.objects.link(ob_lamp_001)
col_collection_1.objects.link(ob_sun)
col_collection_1.objects.link(ob_lamp)
col_collection_1.objects.link(ob_camera)

# ---- scene / render settings (as saved in the file)
scene.camera = ob_camera
scene.frame_start = 1; scene.frame_end = 250; scene.frame_set(1)
scene.render.engine = 'CYCLES'
scene.render.image_settings.compression = 90
scene.render.resolution_x = 720
scene.render.resolution_y = 720
scene.render.resolution_percentage = 50
scene.render.dither_intensity = 0.0
scene.render.film_transparent = True
scene.render.bake_margin = 2
scene.render.bake_bias = 0.0
scene.render.stamp_background = (0.0, 0.0, 0.0, 0.0)
scene.cycles.use_denoising = False
scene.cycles.sampling_pattern = 'TABULATED_SOBOL'
scene.cycles.light_sampling_threshold = 0.0
scene.cycles.use_adaptive_sampling = False
scene.cycles.use_light_tree = False
scene.cycles.blur_glossy = 0.0
scene.cycles.diffuse_bounces = 12
scene.cycles.glossy_bounces = 12
scene.cycles.transmission_bounces = 4
scene.cycles.volume_bounces = 4
scene.cycles.transparent_max_bounces = 4
scene.cycles.pixel_filter_type = 'GAUSSIAN'
scene.cycles.seed = 3
scene.cycles.use_animated_seed = True
scene.cycles.sample_clamp_direct = 3.0
scene.cycles.sample_clamp_indirect = 3.0
scene.view_settings.view_transform = 'Standard'
bpy.context.view_layer.update()
